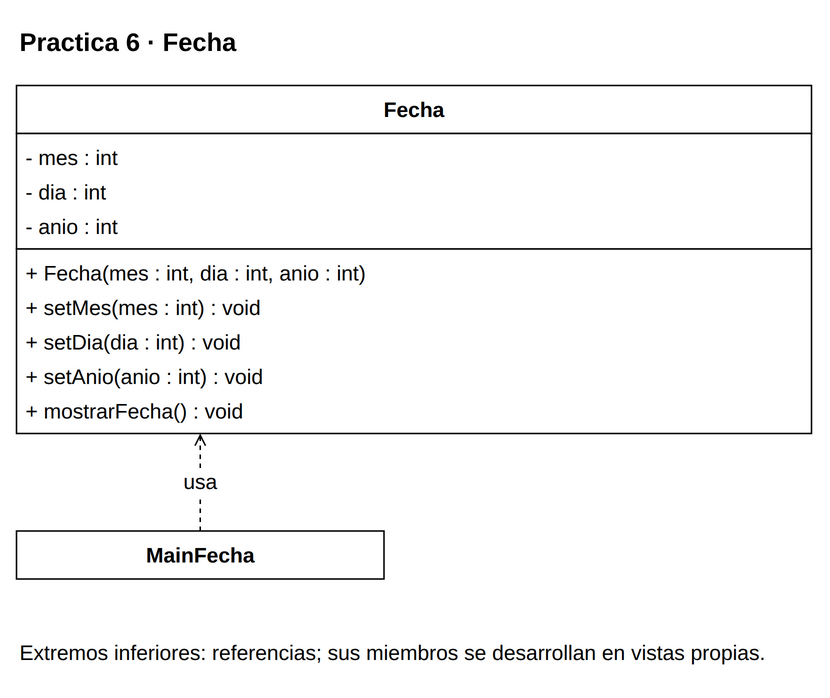

The diagram above was exported from draw.io. Its source (the exported page's mxGraphModel, read from the mxfile embedded in the PNG):
<mxGraphModel dx="1000" dy="1000" grid="1" gridSize="10" page="0" pageScale="1" pageWidth="816" pageHeight="1056" background="#FFFFFF" adaptiveColors="auto">
  <root>
    <mxCell id="0" />
    <mxCell id="1" parent="0" />
    <mxCell id="v1" value="&lt;b&gt;Practica 6 · Fecha&lt;/b&gt;" style="text;html=1;whiteSpace=wrap;align=left;verticalAlign=middle;fontFamily=Liberation Sans;fontSize=17;fontColor=#000000;" vertex="1" parent="1">
      <mxGeometry x="20" y="8" width="530" height="35" as="geometry" />
    </mxCell>
    <mxCell id="c7" value="" style="group;" vertex="1" parent="1">
      <mxGeometry x="20" y="55" width="530" height="232" as="geometry" />
    </mxCell>
    <mxCell id="v2" value="" style="rounded=0;whiteSpace=wrap;html=1;fillColor=#FFFFFF;strokeColor=#000000;strokeWidth=1;" vertex="1" parent="c7">
      <mxGeometry x="0" y="0" width="530" height="32" as="geometry" />
    </mxCell>
    <mxCell id="v3" value="&lt;b&gt;Fecha&lt;/b&gt;" style="text;html=1;whiteSpace=wrap;align=center;verticalAlign=middle;fontFamily=Liberation Sans;fontSize=14;fontColor=#000000;spacing=0;" vertex="1" parent="c7">
      <mxGeometry x="6" y="4" width="518" height="24" as="geometry" />
    </mxCell>
    <mxCell id="v4" value="" style="rounded=0;whiteSpace=wrap;html=1;fillColor=#FFFFFF;strokeColor=#000000;strokeWidth=1;" vertex="1" parent="c7">
      <mxGeometry x="0" y="32" width="530" height="77" as="geometry" />
    </mxCell>
    <mxCell id="v5" value="- mes : int" style="text;html=1;whiteSpace=wrap;align=left;verticalAlign=middle;fontFamily=Liberation Sans;fontSize=14;fontColor=#000000;spacing=0;" vertex="1" parent="c7">
      <mxGeometry x="6" y="36" width="518" height="23" as="geometry" />
    </mxCell>
    <mxCell id="v6" value="- dia : int" style="text;html=1;whiteSpace=wrap;align=left;verticalAlign=middle;fontFamily=Liberation Sans;fontSize=14;fontColor=#000000;spacing=0;" vertex="1" parent="c7">
      <mxGeometry x="6" y="59" width="518" height="23" as="geometry" />
    </mxCell>
    <mxCell id="v7" value="- anio : int" style="text;html=1;whiteSpace=wrap;align=left;verticalAlign=middle;fontFamily=Liberation Sans;fontSize=14;fontColor=#000000;spacing=0;" vertex="1" parent="c7">
      <mxGeometry x="6" y="82" width="518" height="23" as="geometry" />
    </mxCell>
    <mxCell id="v8" value="" style="rounded=0;whiteSpace=wrap;html=1;fillColor=#FFFFFF;strokeColor=#000000;strokeWidth=1;" vertex="1" parent="c7">
      <mxGeometry x="0" y="109" width="530" height="123" as="geometry" />
    </mxCell>
    <mxCell id="v9" value="+ Fecha(mes : int, dia : int, anio : int)" style="text;html=1;whiteSpace=wrap;align=left;verticalAlign=middle;fontFamily=Liberation Sans;fontSize=14;fontColor=#000000;spacing=0;" vertex="1" parent="c7">
      <mxGeometry x="6" y="113" width="518" height="23" as="geometry" />
    </mxCell>
    <mxCell id="v10" value="+ setMes(mes : int) : void" style="text;html=1;whiteSpace=wrap;align=left;verticalAlign=middle;fontFamily=Liberation Sans;fontSize=14;fontColor=#000000;spacing=0;" vertex="1" parent="c7">
      <mxGeometry x="6" y="136" width="518" height="23" as="geometry" />
    </mxCell>
    <mxCell id="v11" value="+ setDia(dia : int) : void" style="text;html=1;whiteSpace=wrap;align=left;verticalAlign=middle;fontFamily=Liberation Sans;fontSize=14;fontColor=#000000;spacing=0;" vertex="1" parent="c7">
      <mxGeometry x="6" y="159" width="518" height="23" as="geometry" />
    </mxCell>
    <mxCell id="v12" value="+ setAnio(anio : int) : void" style="text;html=1;whiteSpace=wrap;align=left;verticalAlign=middle;fontFamily=Liberation Sans;fontSize=14;fontColor=#000000;spacing=0;" vertex="1" parent="c7">
      <mxGeometry x="6" y="182" width="518" height="23" as="geometry" />
    </mxCell>
    <mxCell id="v13" value="+ mostrarFecha() : void" style="text;html=1;whiteSpace=wrap;align=left;verticalAlign=middle;fontFamily=Liberation Sans;fontSize=14;fontColor=#000000;spacing=0;" vertex="1" parent="c7">
      <mxGeometry x="6" y="205" width="518" height="23" as="geometry" />
    </mxCell>
    <mxCell id="c5" value="" style="group;" vertex="1" parent="1">
      <mxGeometry x="20" y="352" width="245" height="32" as="geometry" />
    </mxCell>
    <mxCell id="v14" value="" style="rounded=0;whiteSpace=wrap;html=1;fillColor=#FFFFFF;strokeColor=#000000;strokeWidth=1;" vertex="1" parent="c5">
      <mxGeometry x="0" y="0" width="245" height="32" as="geometry" />
    </mxCell>
    <mxCell id="v15" value="&lt;b&gt;MainFecha&lt;/b&gt;" style="text;html=1;whiteSpace=wrap;align=center;verticalAlign=middle;fontFamily=Liberation Sans;fontSize=14;fontColor=#000000;spacing=0;" vertex="1" parent="c5">
      <mxGeometry x="6" y="4" width="233" height="24" as="geometry" />
    </mxCell>
    <mxCell id="e16" value="usa" style="edgeStyle=orthogonalEdgeStyle;rounded=0;html=1;strokeColor=#000000;strokeWidth=1;fontFamily=Liberation Sans;fontSize=14;labelBackgroundColor=#FFFFFF;labelWidth=245;whiteSpace=wrap;endArrow=open;endFill=0;dashed=1;exitX=0.5;exitY=0;exitPerimeter=0;entryX=0.23113207547169812;entryY=1;entryPerimeter=0;" edge="1" source="c5" target="c7" parent="1">
      <mxGeometry relative="1" as="geometry" />
    </mxCell>
    <mxCell id="v17" value="Extremos inferiores: referencias; sus miembros se desarrollan en vistas propias." style="text;html=1;whiteSpace=wrap;align=left;verticalAlign=middle;fontFamily=Liberation Sans;fontSize=14;fontColor=#000000;" vertex="1" parent="1">
      <mxGeometry x="20" y="414" width="530" height="38" as="geometry" />
    </mxCell>
  </root>
</mxGraphModel>